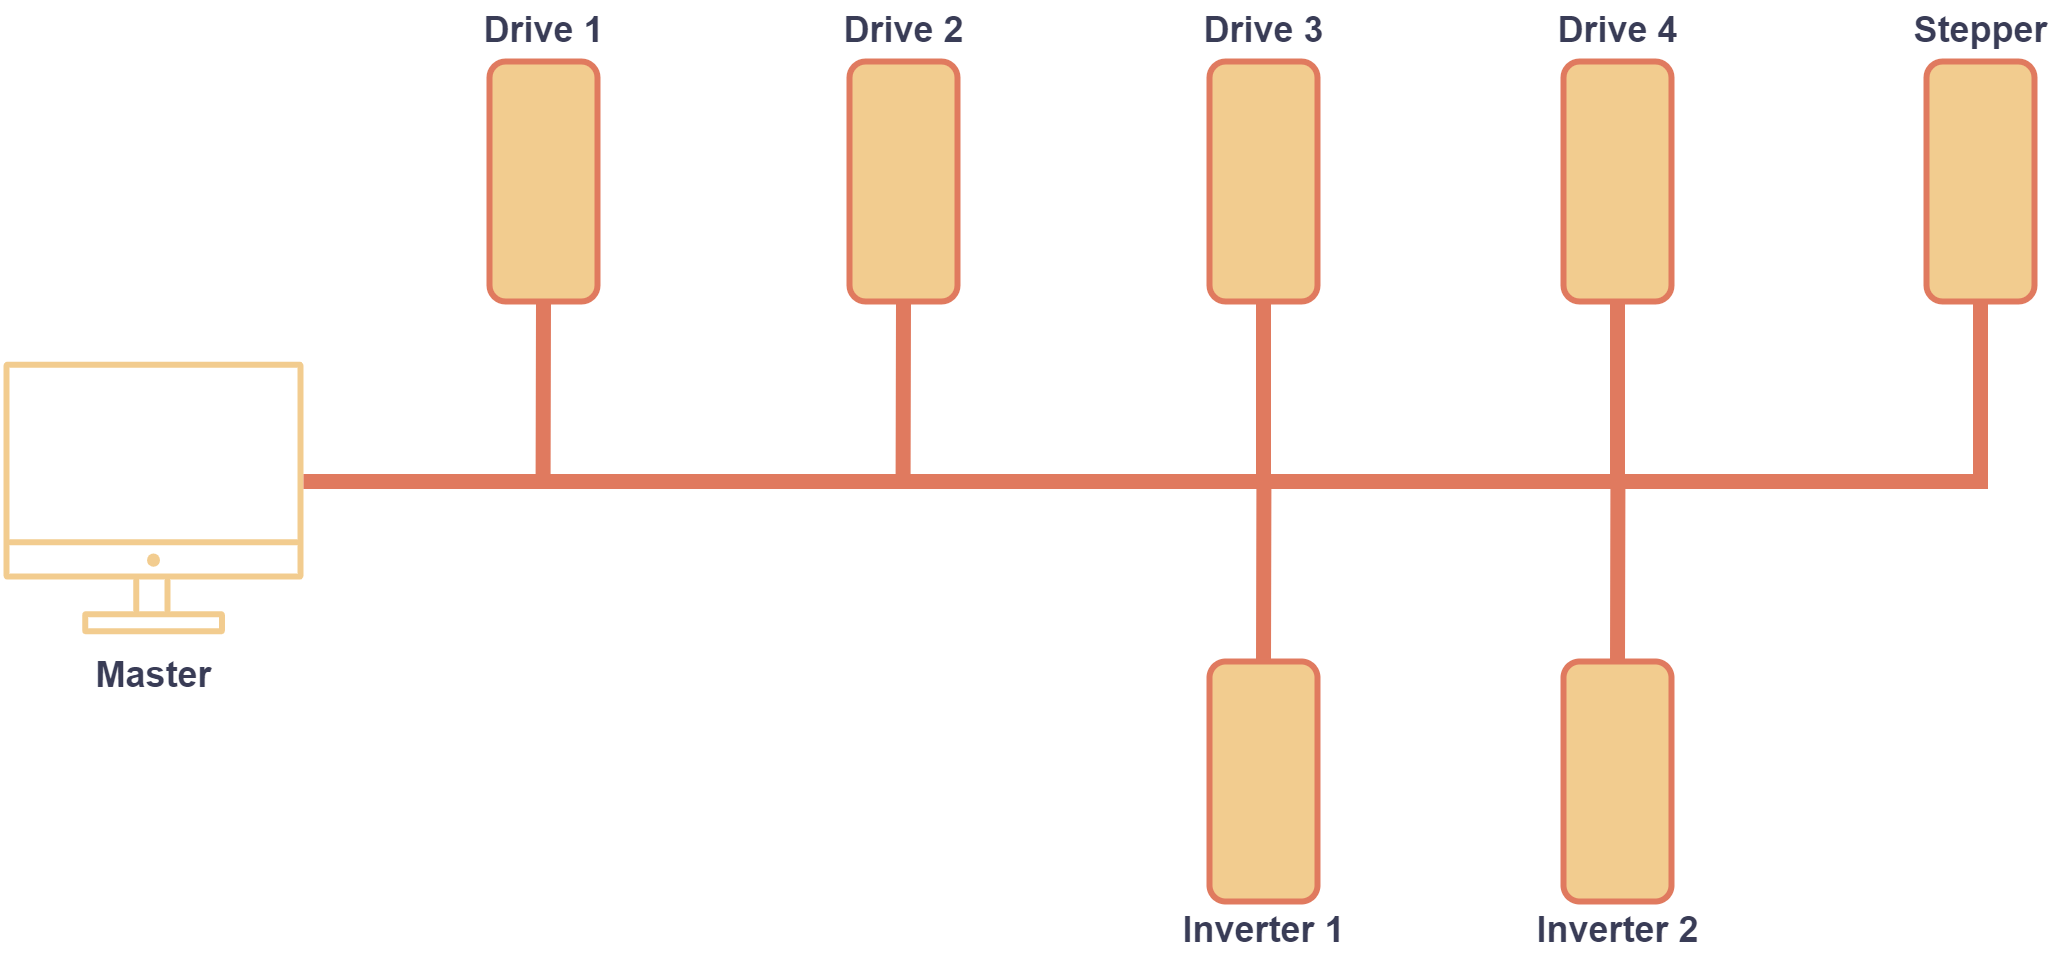

The diagram above was exported from draw.io. Its source (the exported page's mxGraphModel, read from the mxfile embedded in the PNG):
<mxGraphModel dx="813" dy="494" grid="1" gridSize="10" guides="1" tooltips="1" connect="1" arrows="1" fold="1" page="1" pageScale="1" pageWidth="1169" pageHeight="827" background="none" math="0" shadow="0">
  <root>
    <mxCell id="0" />
    <mxCell id="1" parent="0" />
    <mxCell id="3GmeQMpy5CNnWSaGwKQ_-1" value="&lt;b&gt;Master&lt;/b&gt;" style="sketch=0;outlineConnect=0;fontColor=#393C56;strokeColor=none;fillColor=#F2CC8F;dashed=0;verticalLabelPosition=bottom;verticalAlign=top;align=center;html=1;fontSize=12;fontStyle=0;aspect=fixed;shape=mxgraph.aws4.illustration_desktop;pointerEvents=1" parent="1" vertex="1">
      <mxGeometry x="340" y="240" width="100" height="91" as="geometry" />
    </mxCell>
    <mxCell id="3GmeQMpy5CNnWSaGwKQ_-2" value="" style="endArrow=none;html=1;rounded=0;strokeWidth=5;strokeColor=#E07A5F;labelBackgroundColor=#F4F1DE;fontColor=#393C56;" parent="1" edge="1">
      <mxGeometry width="50" height="50" relative="1" as="geometry">
        <mxPoint x="440" y="280" as="sourcePoint" />
        <mxPoint x="1010" y="280" as="targetPoint" />
      </mxGeometry>
    </mxCell>
    <mxCell id="3GmeQMpy5CNnWSaGwKQ_-4" value="" style="endArrow=none;html=1;rounded=0;strokeWidth=5;strokeColor=#E07A5F;exitX=0.5;exitY=1;exitDx=0;exitDy=0;labelBackgroundColor=#F4F1DE;fontColor=#393C56;" parent="1" source="3GmeQMpy5CNnWSaGwKQ_-3" edge="1">
      <mxGeometry width="50" height="50" relative="1" as="geometry">
        <mxPoint x="519.86" y="230" as="sourcePoint" />
        <mxPoint x="519.86" y="280" as="targetPoint" />
      </mxGeometry>
    </mxCell>
    <mxCell id="3GmeQMpy5CNnWSaGwKQ_-3" value="" style="rounded=1;whiteSpace=wrap;html=1;strokeColor=#E07A5F;strokeWidth=2;fillColor=#F2CC8F;fontColor=#393C56;" parent="1" vertex="1">
      <mxGeometry x="502" y="140" width="36" height="80" as="geometry" />
    </mxCell>
    <mxCell id="3GmeQMpy5CNnWSaGwKQ_-5" value="" style="endArrow=none;html=1;rounded=0;strokeWidth=5;strokeColor=#E07A5F;exitX=0.5;exitY=1;exitDx=0;exitDy=0;labelBackgroundColor=#F4F1DE;fontColor=#393C56;" parent="1" source="3GmeQMpy5CNnWSaGwKQ_-6" edge="1">
      <mxGeometry width="50" height="50" relative="1" as="geometry">
        <mxPoint x="639.86" y="230" as="sourcePoint" />
        <mxPoint x="639.86" y="280" as="targetPoint" />
      </mxGeometry>
    </mxCell>
    <mxCell id="3GmeQMpy5CNnWSaGwKQ_-6" value="" style="rounded=1;whiteSpace=wrap;html=1;strokeColor=#E07A5F;strokeWidth=2;fillColor=#F2CC8F;fontColor=#393C56;" parent="1" vertex="1">
      <mxGeometry x="622" y="140" width="36" height="80" as="geometry" />
    </mxCell>
    <mxCell id="3GmeQMpy5CNnWSaGwKQ_-7" value="" style="endArrow=none;html=1;rounded=0;strokeWidth=5;strokeColor=#E07A5F;exitX=0.5;exitY=1;exitDx=0;exitDy=0;labelBackgroundColor=#F4F1DE;fontColor=#393C56;" parent="1" source="3GmeQMpy5CNnWSaGwKQ_-8" edge="1">
      <mxGeometry width="50" height="50" relative="1" as="geometry">
        <mxPoint x="759.86" y="230" as="sourcePoint" />
        <mxPoint x="760" y="280" as="targetPoint" />
      </mxGeometry>
    </mxCell>
    <mxCell id="3GmeQMpy5CNnWSaGwKQ_-8" value="" style="rounded=1;whiteSpace=wrap;html=1;strokeColor=#E07A5F;strokeWidth=2;fillColor=#F2CC8F;fontColor=#393C56;" parent="1" vertex="1">
      <mxGeometry x="742" y="140" width="36" height="80" as="geometry" />
    </mxCell>
    <mxCell id="3GmeQMpy5CNnWSaGwKQ_-12" value="" style="endArrow=none;html=1;rounded=0;strokeWidth=5;strokeColor=#E07A5F;exitX=0.5;exitY=1;exitDx=0;exitDy=0;labelBackgroundColor=#F4F1DE;fontColor=#393C56;" parent="1" edge="1">
      <mxGeometry width="50" height="50" relative="1" as="geometry">
        <mxPoint x="760.1399999999999" y="280" as="sourcePoint" />
        <mxPoint x="760" y="340" as="targetPoint" />
      </mxGeometry>
    </mxCell>
    <mxCell id="3GmeQMpy5CNnWSaGwKQ_-13" value="" style="rounded=1;whiteSpace=wrap;html=1;strokeColor=#E07A5F;strokeWidth=2;fillColor=#F2CC8F;fontColor=#393C56;" parent="1" vertex="1">
      <mxGeometry x="742" y="340" width="36" height="80" as="geometry" />
    </mxCell>
    <mxCell id="3GmeQMpy5CNnWSaGwKQ_-14" value="&lt;font&gt;Drive 1&lt;/font&gt;" style="text;html=1;align=center;verticalAlign=middle;resizable=0;points=[];autosize=1;strokeColor=none;fillColor=none;fontColor=#393C56;fontStyle=1" parent="1" vertex="1">
      <mxGeometry x="490" y="120" width="60" height="20" as="geometry" />
    </mxCell>
    <mxCell id="3GmeQMpy5CNnWSaGwKQ_-15" value="Drive 3" style="text;html=1;align=center;verticalAlign=middle;resizable=0;points=[];autosize=1;strokeColor=none;fillColor=none;fontColor=#393C56;fontStyle=1" parent="1" vertex="1">
      <mxGeometry x="730" y="120" width="60" height="20" as="geometry" />
    </mxCell>
    <mxCell id="3GmeQMpy5CNnWSaGwKQ_-16" value="Stepper" style="text;html=1;align=center;verticalAlign=middle;resizable=0;points=[];autosize=1;strokeColor=none;fillColor=none;fontColor=#393C56;fontStyle=1" parent="1" vertex="1">
      <mxGeometry x="969" y="120" width="60" height="20" as="geometry" />
    </mxCell>
    <mxCell id="3GmeQMpy5CNnWSaGwKQ_-17" value="Drive 2" style="text;html=1;align=center;verticalAlign=middle;resizable=0;points=[];autosize=1;strokeColor=none;fillColor=none;fontColor=#393C56;fontStyle=1" parent="1" vertex="1">
      <mxGeometry x="610" y="120" width="60" height="20" as="geometry" />
    </mxCell>
    <mxCell id="3GmeQMpy5CNnWSaGwKQ_-18" value="Drive 4" style="text;html=1;align=center;verticalAlign=middle;resizable=0;points=[];autosize=1;strokeColor=none;fillColor=none;fontColor=#393C56;fontStyle=1" parent="1" vertex="1">
      <mxGeometry x="848" y="120" width="60" height="20" as="geometry" />
    </mxCell>
    <mxCell id="xThjJO-cduxym-SapwZ6-1" value="" style="endArrow=none;html=1;rounded=0;strokeWidth=5;strokeColor=#E07A5F;exitX=0.5;exitY=1;exitDx=0;exitDy=0;labelBackgroundColor=#F4F1DE;fontColor=#393C56;" edge="1" parent="1">
      <mxGeometry width="50" height="50" relative="1" as="geometry">
        <mxPoint x="878.1399999999999" y="280" as="sourcePoint" />
        <mxPoint x="878" y="340" as="targetPoint" />
      </mxGeometry>
    </mxCell>
    <mxCell id="xThjJO-cduxym-SapwZ6-2" value="" style="rounded=1;whiteSpace=wrap;html=1;strokeColor=#E07A5F;strokeWidth=2;fillColor=#F2CC8F;fontColor=#393C56;" vertex="1" parent="1">
      <mxGeometry x="860" y="340" width="36" height="80" as="geometry" />
    </mxCell>
    <mxCell id="xThjJO-cduxym-SapwZ6-5" value="Inverter 1" style="text;html=1;align=center;verticalAlign=middle;resizable=0;points=[];autosize=1;strokeColor=none;fillColor=none;fontColor=#393C56;fontStyle=1" vertex="1" parent="1">
      <mxGeometry x="725" y="420" width="70" height="20" as="geometry" />
    </mxCell>
    <mxCell id="xThjJO-cduxym-SapwZ6-6" value="Inverter 2" style="text;html=1;align=center;verticalAlign=middle;resizable=0;points=[];autosize=1;strokeColor=none;fillColor=none;fontColor=#393C56;fontStyle=1" vertex="1" parent="1">
      <mxGeometry x="843" y="420" width="70" height="20" as="geometry" />
    </mxCell>
    <mxCell id="xThjJO-cduxym-SapwZ6-7" value="" style="endArrow=none;html=1;rounded=0;strokeWidth=5;strokeColor=#E07A5F;exitX=0.5;exitY=1;exitDx=0;exitDy=0;labelBackgroundColor=#F4F1DE;fontColor=#393C56;" edge="1" parent="1" source="xThjJO-cduxym-SapwZ6-8">
      <mxGeometry width="50" height="50" relative="1" as="geometry">
        <mxPoint x="877.86" y="230" as="sourcePoint" />
        <mxPoint x="878" y="280" as="targetPoint" />
      </mxGeometry>
    </mxCell>
    <mxCell id="xThjJO-cduxym-SapwZ6-8" value="" style="rounded=1;whiteSpace=wrap;html=1;strokeColor=#E07A5F;strokeWidth=2;fillColor=#F2CC8F;fontColor=#393C56;" vertex="1" parent="1">
      <mxGeometry x="860" y="140" width="36" height="80" as="geometry" />
    </mxCell>
    <mxCell id="xThjJO-cduxym-SapwZ6-9" value="" style="endArrow=none;html=1;rounded=0;strokeWidth=5;strokeColor=#E07A5F;exitX=0.5;exitY=1;exitDx=0;exitDy=0;labelBackgroundColor=#F4F1DE;fontColor=#393C56;" edge="1" parent="1" source="xThjJO-cduxym-SapwZ6-10">
      <mxGeometry width="50" height="50" relative="1" as="geometry">
        <mxPoint x="998.86" y="230" as="sourcePoint" />
        <mxPoint x="999" y="280" as="targetPoint" />
      </mxGeometry>
    </mxCell>
    <mxCell id="xThjJO-cduxym-SapwZ6-10" value="" style="rounded=1;whiteSpace=wrap;html=1;strokeColor=#E07A5F;strokeWidth=2;fillColor=#F2CC8F;fontColor=#393C56;" vertex="1" parent="1">
      <mxGeometry x="981" y="140" width="36" height="80" as="geometry" />
    </mxCell>
  </root>
</mxGraphModel>